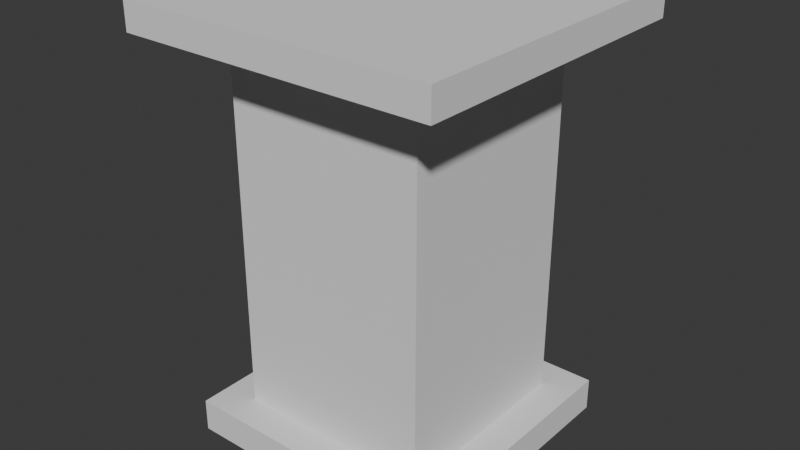 # Source: pillar.blend  (saved by Blender 4.1.24; exported with 4.5.12 LTS)
import bpy
from mathutils import Matrix  # noqa: F401  (used for matrix-valued properties, if any)

bpy.ops.wm.read_factory_settings(use_empty=True)
scene = bpy.context.scene
scene.name = 'Scene'

# ---- collections
col_collection = bpy.data.collections.new('Collection'); scene.collection.children.link(col_collection)

# ---- world
world_world = bpy.data.worlds.new('World'); scene.world = world_world
world_world.use_nodes = True; world_world.node_tree.nodes.clear()
_N = world_world.node_tree.nodes; _L = world_world.node_tree.links
n0 = _N.new('ShaderNodeOutputWorld'); n0.name = 'World Output'; n0.location = (300, 300)
n1 = _N.new('ShaderNodeBackground'); n1.name = 'Background'; n1.location = (10, 300)
n1.inputs[0].default_value = (0.05088, 0.05088, 0.05088, 1.0)
_L.new(n1.outputs[0], n0.inputs[0])
n0.is_active_output = True
world_world.color = (0.05088, 0.05088, 0.05088)
world_world.use_sun_shadow = False
world_world.sun_shadow_jitter_overblur = 0.0

# ---- meshes
me_cube_001 = bpy.data.meshes.new('Cube.001')
me_cube_001.from_pydata([(-1.0, -1.0, -1.0), (-0.7485, -0.7485, 1.0), (-1.0, 1.0, -1.0), (-0.7485, 0.7485, 1.0), (1.0, -1.0, -1.0), (0.7485, -0.7485, 1.0), (1.0, 1.0, -1.0), (0.7485, 0.7485, 1.0), (-1.0, -1.0, 1.0), (-1.0, 1.0, 1.0), (1.0, 1.0, 1.0), (1.0, -1.0, 1.0), (-0.7485, -0.7485, 22.15), (-0.7485, 0.7485, 22.15), (0.7485, 0.7485, 22.15), (0.7485, -0.7485, 22.15), (-1.183, -1.183, 23.48), (-1.183, 1.183, 23.48), (1.183, 1.183, 23.48), (1.183, -1.183, 23.48), (-1.183, -1.183, 25.23), (-1.183, 1.183, 25.23), (1.183, 1.183, 25.23), (1.183, -1.183, 25.23)], [], [(0, 8, 9, 2), (2, 9, 10, 6), (6, 10, 11, 4), (4, 11, 8, 0), (2, 6, 4, 0), (1, 5, 15, 12), (1, 3, 9, 8), (3, 7, 10, 9), (7, 5, 11, 10), (5, 1, 8, 11), (15, 14, 18, 19), (7, 3, 13, 14), (5, 7, 14, 15), (3, 1, 12, 13), (17, 16, 20, 21), (13, 12, 16, 17), (12, 15, 19, 16), (14, 13, 17, 18), (22, 21, 20, 23), (16, 19, 23, 20), (18, 17, 21, 22), (19, 18, 22, 23)])
_uv = me_cube_001.uv_layers.new(name='UVMap')
_uv.uv.foreach_set('vector', [0.375, 0.0, 0.625, 0.0, 0.625, 0.25, 0.375, 0.25, 0.375, 0.25, 0.625, 0.25, 0.625, 0.5, 0.375, 0.5, 0.375, 0.5, 0.625, 0.5, 0.625, 0.75, 0.375, 0.75, 0.375, 0.75, 0.625, 0.75, 0.625, 1.0, 0.375, 1.0, 0.125, 0.5, 0.375, 0.5, 0.375, 0.75, 0.125, 0.75, 0.8436, 0.7186, 0.6564, 0.7186, 0.6564, 0.7186, 0.8436, 0.7186, 0.8436, 0.7186, 0.8436, 0.5314, 0.875, 0.5, 0.875, 0.75, 0.8436, 0.5314, 0.6564, 0.5314, 0.625, 0.5, 0.875, 0.5, 0.6564, 0.5314, 0.6564, 0.7186, 0.625, 0.75, 0.625, 0.5, 0.6564, 0.7186, 0.8436, 0.7186, 0.875, 0.75, 0.625, 0.75, 0.6564, 0.7186, 0.6564, 0.5314, 0.6564, 0.5314, 0.6564, 0.7186, 0.6564, 0.5314, 0.8436, 0.5314, 0.8436, 0.5314, 0.6564, 0.5314, 0.6564, 0.7186, 0.6564, 0.5314, 0.6564, 0.5314, 0.6564, 0.7186, 0.8436, 0.5314, 0.8436, 0.7186, 0.8436, 0.7186, 0.8436, 0.5314, 0.8436, 0.5314, 0.8436, 0.7186, 0.8436, 0.7186, 0.8436, 0.5314, 0.8436, 0.5314, 0.8436, 0.7186, 0.8436, 0.7186, 0.8436, 0.5314, 0.8436, 0.7186, 0.6564, 0.7186, 0.6564, 0.7186, 0.8436, 0.7186, 0.6564, 0.5314, 0.8436, 0.5314, 0.8436, 0.5314, 0.6564, 0.5314, 0.6564, 0.5314, 0.8436, 0.5314, 0.8436, 0.7186, 0.6564, 0.7186, 0.8436, 0.7186, 0.6564, 0.7186, 0.6564, 0.7186, 0.8436, 0.7186, 0.6564, 0.5314, 0.8436, 0.5314, 0.8436, 0.5314, 0.6564, 0.5314, 0.6564, 0.7186, 0.6564, 0.5314, 0.6564, 0.5314, 0.6564, 0.7186])
me_cube_001.update()

# ---- objects
ob_cube = bpy.data.objects.new('Cube', me_cube_001)

# ---- transforms, parenting, visibility, modifiers, constraints
ob_cube.location = (0.0, 0.0, 0.0)
ob_cube.scale = (1.0, 1.0, 0.1229)

# ---- collection membership
col_collection.objects.link(ob_cube)

# ---- scene / render settings (as saved in the file)
scene.frame_start = 1; scene.frame_end = 250; scene.frame_set(1)
scene.render.engine = 'BLENDER_EEVEE_NEXT'
scene.cycles.sampling_pattern = 'TABULATED_SOBOL'
scene.eevee.ray_tracing_options.trace_max_roughness = 0.0
bpy.context.view_layer.update()

# ---- added for rendering (the .blend has no active camera and no usable light): camera, sun
cam_auto = bpy.data.cameras.new('AutoCamera')
cam_auto.lens = 50.0
cam_auto.sensor_width = 36.0
cam_auto.clip_end = 1000.0
ob_auto_camera = bpy.data.objects.new('AutoCamera', cam_auto)
scene.collection.objects.link(ob_auto_camera)
ob_auto_camera.location = (4.29889, -5.15867, 4.92835)
ob_auto_camera.rotation_euler = (1.09748, -7.21219e-08, 0.694738)
scene.camera = ob_auto_camera
light_auto_sun = bpy.data.lights.new('AutoSun', 'SUN')
light_auto_sun.energy = 3.0
light_auto_sun.angle = 0.0523599
ob_auto_sun = bpy.data.objects.new('AutoSun', light_auto_sun)
scene.collection.objects.link(ob_auto_sun)
ob_auto_sun.rotation_euler = (0.872665, 0.174533, 0.523599)
bpy.context.view_layer.update()
